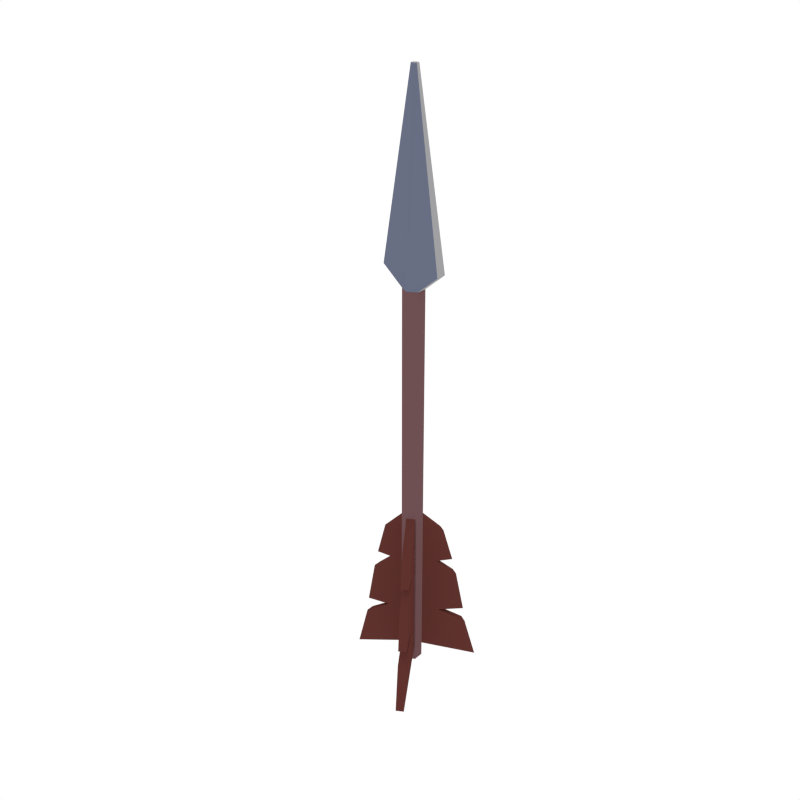# Source: Dart.blend  (saved by Blender 2.79.0; exported with 4.5.12 LTS)
import bpy
from mathutils import Matrix  # noqa: F401  (used for matrix-valued properties, if any)

bpy.ops.wm.read_factory_settings(use_empty=True)
scene = bpy.context.scene
scene.name = 'Scene'

# ---- collections
col_collection_1 = bpy.data.collections.new('Collection 1'); scene.collection.children.link(col_collection_1)

# ---- materials (node trees are filled in below, after node groups)
mat_lightwood = bpy.data.materials.new('LightWood')
mat_lightwood.alpha_threshold = 0.0
mat_lightwood.diffuse_color = (0.1574, 0.07903, 0.08487, 1.0)
mat_lightwood.roughness = 0.5
mat_steel = bpy.data.materials.new('Steel')
mat_steel.alpha_threshold = 0.0
mat_steel.diffuse_color = (0.1379, 0.1578, 0.227, 1.0)
mat_steel.roughness = 0.5
mat_lightsteel = bpy.data.materials.new('LightSteel')
mat_lightsteel.alpha_threshold = 0.0
mat_lightsteel.diffuse_color = (0.3528, 0.3469, 0.3588, 1.0)
mat_lightsteel.roughness = 0.5
mat_darkred = bpy.data.materials.new('DarkRed')
mat_darkred.alpha_threshold = 0.0
mat_darkred.diffuse_color = (0.1149, 0.03225, 0.02671, 1.0)
mat_darkred.roughness = 0.5

# ---- material node trees

# ---- world
world_world = bpy.data.worlds.new('World'); scene.world = world_world
world_world.color = (1.0, 1.0, 1.0)
world_world.use_sun_shadow = False
world_world.sun_shadow_jitter_overblur = 0.0
world_world.cycles.sampling_method = 'NONE'
world_world.cycles.sample_map_resolution = 256

# ---- meshes
me_cylinder_031 = bpy.data.meshes.new('Cylinder.031')
me_cylinder_031.from_pydata([(0.005098, 0.002086, -0.3238), (0.04532, -0.06819, -0.3652), (-0.003306, -0.002724, -0.3238), (0.03692, -0.073, -0.3652), (0.005098, 0.002086, -0.1348), (0.02312, -0.02939, -0.1729), (-0.003306, -0.002725, -0.1348), (0.01471, -0.0342, -0.1729), (-0.003306, -0.002725, -0.1885), (-0.003306, -0.002725, -0.2087), (-0.003306, -0.002725, -0.2289), (-0.003306, -0.002725, -0.2491), (-0.003306, -0.002725, -0.2693), (-0.003306, -0.002725, -0.2895), (0.02966, -0.06032, -0.3112), (0.01239, -0.03014, -0.285), (0.02839, -0.0581, -0.2917), (0.02324, -0.0491, -0.238), (0.01074, -0.02726, -0.2138), (0.02059, -0.04447, -0.2159), (0.005098, 0.002086, -0.2895), (0.005098, 0.002086, -0.2693), (0.005098, 0.002086, -0.2491), (0.005098, 0.002086, -0.2289), (0.005098, 0.002086, -0.2087), (0.005098, 0.002086, -0.1885), (0.029, -0.03966, -0.2159), (0.01914, -0.02245, -0.2138), (0.03164, -0.04429, -0.238), (0.03679, -0.05329, -0.2917), (0.02079, -0.02533, -0.285), (0.03806, -0.05551, -0.3112), (-0.002915, 0.003026, -0.3238), (0.03783, 0.073, -0.3652), (0.005452, -0.001847, -0.3238), (0.0462, 0.06813, -0.3652), (-0.002915, 0.003026, -0.1348), (0.01534, 0.03437, -0.1729), (0.005452, -0.001847, -0.1348), (0.0237, 0.0295, -0.1729), (0.005452, -0.001847, -0.1885), (0.005452, -0.001847, -0.2087), (0.005452, -0.001847, -0.2289), (0.005452, -0.001847, -0.2491), (0.005452, -0.001847, -0.2693), (0.005452, -0.001847, -0.2895), (0.03885, 0.0555, -0.3112), (0.02135, 0.02545, -0.285), (0.03756, 0.05329, -0.2917), (0.03234, 0.04433, -0.238), (0.01968, 0.02258, -0.2138), (0.02966, 0.03972, -0.2159), (-0.002915, 0.003026, -0.2895), (-0.002915, 0.003026, -0.2693), (-0.002915, 0.003026, -0.2491), (-0.002915, 0.003026, -0.2289), (-0.002915, 0.003026, -0.2087), (-0.002915, 0.003026, -0.1885), (0.02129, 0.0446, -0.2159), (0.01131, 0.02745, -0.2138), (0.02397, 0.0492, -0.238), (0.02919, 0.05816, -0.2917), (0.01298, 0.03032, -0.285), (0.03048, 0.06037, -0.3112), (0.0002771, -0.004384, -0.3238), (-0.0807, -0.004083, -0.3652), (0.0003131, 0.005299, -0.3238), (-0.08066, 0.005601, -0.3652), (0.0002771, -0.004384, -0.1348), (-0.03599, -0.004249, -0.1729), (0.0003131, 0.005299, -0.1348), (-0.03596, 0.005434, -0.1729), (0.0003131, 0.005299, -0.1885), (0.0003131, 0.005299, -0.2087), (0.0003131, 0.005299, -0.2289), (0.0003131, 0.005299, -0.2491), (0.0003131, 0.005299, -0.2693), (0.0003131, 0.005299, -0.2895), (-0.06605, 0.005546, -0.3112), (-0.03127, 0.005417, -0.285), (-0.06349, 0.005537, -0.2917), (-0.05312, 0.005498, -0.238), (-0.02795, 0.005404, -0.2138), (-0.04779, 0.005478, -0.2159), (0.0002771, -0.004384, -0.2895), (0.0002771, -0.004384, -0.2693), (0.0002771, -0.004384, -0.2491), (0.0002771, -0.004384, -0.2289), (0.0002771, -0.004384, -0.2087), (0.0002771, -0.004384, -0.1885), (-0.04783, -0.004205, -0.2159), (-0.02799, -0.004279, -0.2138), (-0.05316, -0.004185, -0.238), (-0.06352, -0.004146, -0.2917), (-0.03131, -0.004266, -0.285), (-0.06608, -0.004137, -0.3112), (0.0008199, 0.01242, 0.1286), (0.00082, 0.01242, -0.3458), (-0.009722, 0.006329, 0.1286), (-0.009722, 0.006329, -0.3458), (-0.009722, -0.005844, 0.1286), (-0.009722, -0.005844, -0.3458), (0.0008199, -0.01193, 0.1286), (0.00082, -0.01193, -0.3458), (0.01136, -0.005844, 0.1286), (0.01136, -0.005844, -0.3458), (0.01136, 0.006329, 0.1286), (0.01136, 0.006329, -0.3458), (0.0008199, 0.01242, 0.1496), (-0.03441, 0.006329, 0.1496), (-0.03441, -0.005844, 0.1496), (0.0008199, -0.01193, 0.1496), (0.03605, -0.005844, 0.1496), (0.03605, 0.006329, 0.1496), (0.0008199, 0.004027, 0.3539), (-0.002881, 0.002135, 0.3539), (-0.002881, -0.00165, 0.3539), (0.0008199, -0.003542, 0.3539), (0.00452, -0.00165, 0.3539), (0.00452, 0.002135, 0.3539)], [], [(0, 1, 3, 2), (8, 19, 7, 6), (6, 7, 5, 4), (20, 31, 1, 0), (8, 6, 4, 25), (14, 3, 1, 31), (7, 19, 26, 5), (19, 18, 27, 26), (18, 17, 28, 27), (17, 16, 29, 28), (16, 15, 30, 29), (15, 14, 31, 30), (2, 13, 20, 0), (13, 12, 21, 20), (12, 11, 22, 21), (11, 10, 23, 22), (10, 9, 24, 23), (9, 8, 25, 24), (4, 5, 26, 25), (25, 26, 27, 24), (24, 27, 28, 23), (23, 28, 29, 22), (22, 29, 30, 21), (21, 30, 31, 20), (2, 3, 14, 13), (13, 14, 15, 12), (12, 15, 16, 11), (11, 16, 17, 10), (10, 17, 18, 9), (9, 18, 19, 8), (32, 33, 35, 34), (40, 51, 39, 38), (38, 39, 37, 36), (52, 63, 33, 32), (40, 38, 36, 57), (46, 35, 33, 63), (39, 51, 58, 37), (51, 50, 59, 58), (50, 49, 60, 59), (49, 48, 61, 60), (48, 47, 62, 61), (47, 46, 63, 62), (34, 45, 52, 32), (45, 44, 53, 52), (44, 43, 54, 53), (43, 42, 55, 54), (42, 41, 56, 55), (41, 40, 57, 56), (36, 37, 58, 57), (57, 58, 59, 56), (56, 59, 60, 55), (55, 60, 61, 54), (54, 61, 62, 53), (53, 62, 63, 52), (34, 35, 46, 45), (45, 46, 47, 44), (44, 47, 48, 43), (43, 48, 49, 42), (42, 49, 50, 41), (41, 50, 51, 40), (64, 65, 67, 66), (72, 83, 71, 70), (70, 71, 69, 68), (84, 95, 65, 64), (72, 70, 68, 89), (78, 67, 65, 95), (71, 83, 90, 69), (83, 82, 91, 90), (82, 81, 92, 91), (81, 80, 93, 92), (80, 79, 94, 93), (79, 78, 95, 94), (66, 77, 84, 64), (77, 76, 85, 84), (76, 75, 86, 85), (75, 74, 87, 86), (74, 73, 88, 87), (73, 72, 89, 88), (68, 69, 90, 89), (89, 90, 91, 88), (88, 91, 92, 87), (87, 92, 93, 86), (86, 93, 94, 85), (85, 94, 95, 84), (66, 67, 78, 77), (77, 78, 79, 76), (76, 79, 80, 75), (75, 80, 81, 74), (74, 81, 82, 73), (73, 82, 83, 72), (96, 97, 99, 98), (98, 99, 101, 100), (100, 101, 103, 102), (102, 103, 105, 104), (99, 97, 107, 105, 103, 101), (104, 105, 107, 106), (106, 107, 97, 96), (100, 102, 111, 110), (108, 109, 115, 114), (106, 96, 108, 113), (102, 104, 112, 111), (98, 100, 110, 109), (104, 106, 113, 112), (96, 98, 109, 108), (114, 115, 116, 117, 118, 119), (113, 108, 114, 119), (111, 112, 118, 117), (109, 110, 116, 115), (112, 113, 119, 118), (110, 111, 117, 116)])
me_cylinder_031.polygons.foreach_set('material_index', [3, 3, 3, 3, 3, 3, 3, 3, 3, 3, 3, 3, 3, 3, 3, 3, 3, 3, 3, 3, 3, 3, 3, 3, 3, 3, 3, 3, 3, 3, 3, 3, 3, 3, 3, 3, 3, 3, 3, 3, 3, 3, 3, 3, 3, 3, 3, 3, 3, 3, 3, 3, 3, 3, 3, 3, 3, 3, 3, 3, 3, 3, 3, 3, 3, 3, 3, 3, 3, 3, 3, 3, 3, 3, 3, 3, 3, 3, 3, 3, 3, 3, 3, 3, 3, 3, 3, 3, 3, 3, 0, 0, 0, 0, 0, 0, 0, 1, 1, 1, 1, 2, 2, 1, 2, 1, 1, 2, 2, 1])
me_cylinder_031.materials.append(mat_lightwood)
me_cylinder_031.materials.append(mat_steel)
me_cylinder_031.materials.append(mat_lightsteel)
me_cylinder_031.materials.append(mat_darkred)
me_cylinder_031.use_remesh_preserve_volume = False
me_cylinder_031.use_remesh_preserve_attributes = False
me_cylinder_031.use_mirror_vertex_groups = False
me_cylinder_031.update()

# ---- objects
ob_dart = bpy.data.objects.new('Dart', me_cylinder_031)

# ---- transforms, parenting, visibility, modifiers, constraints
ob_dart.location = (0.0, 0.0, 0.0)
ob_dart.lineart.crease_threshold = 0.0

# ---- collection membership
col_collection_1.objects.link(ob_dart)

# ---- scene / render settings (as saved in the file)
scene.frame_start = 1; scene.frame_end = 250; scene.frame_set(0)
scene.render.engine = 'CYCLES'
scene.render.resolution_x = 1000
scene.render.resolution_y = 1000
scene.render.dither_intensity = 0.0
scene.cycles.samples = 200
scene.cycles.sampling_pattern = 'TABULATED_SOBOL'
scene.cycles.light_sampling_threshold = 0.0
scene.cycles.use_adaptive_sampling = False
scene.cycles.use_light_tree = False
scene.cycles.caustics_reflective = False
scene.cycles.caustics_refractive = False
scene.cycles.blur_glossy = 0.0
scene.cycles.max_bounces = 2
scene.cycles.pixel_filter_type = 'GAUSSIAN'
scene.cycles.sample_clamp_indirect = 0.0
scene.view_settings.view_transform = 'Standard'
bpy.context.view_layer.update()

# ---- added for rendering (the .blend has no active camera): camera
cam_auto = bpy.data.cameras.new('AutoCamera')
cam_auto.lens = 50.0
cam_auto.sensor_width = 36.0
cam_auto.clip_end = 1000.0
ob_auto_camera = bpy.data.objects.new('AutoCamera', cam_auto)
scene.collection.objects.link(ob_auto_camera)
ob_auto_camera.location = (0.671752, -0.826801, 0.545571)
ob_auto_camera.rotation_euler = (1.09748, -7.21219e-08, 0.694738)
scene.camera = ob_auto_camera
bpy.context.view_layer.update()
